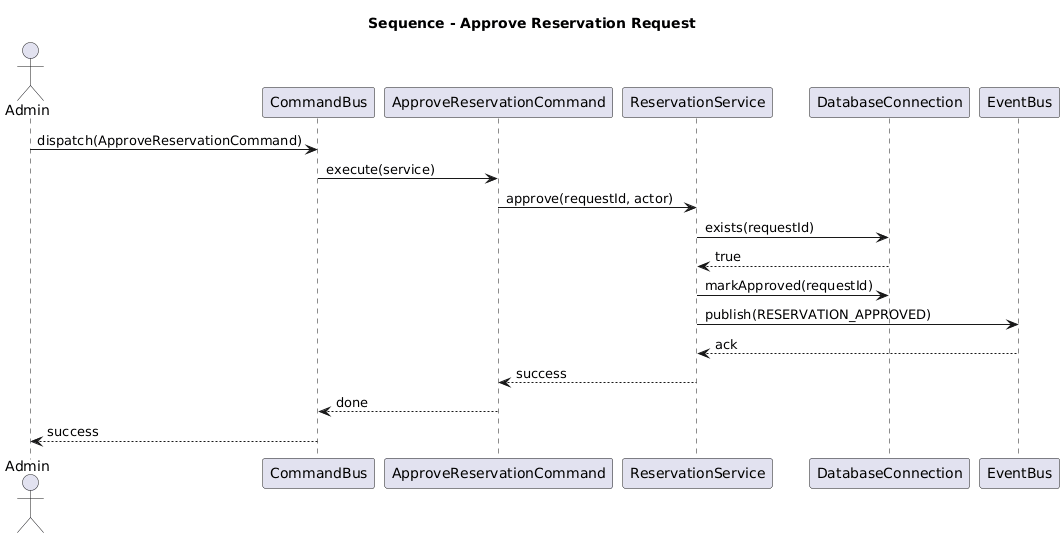

The diagram above was rendered by PlantUML. Its source (embedded in the PNG):
@startuml
title Sequence - Approve Reservation Request

actor Admin as admin
participant CommandBus
participant ApproveReservationCommand as ApproveCmd
participant ReservationService as Service
participant DatabaseConnection as DB
participant EventBus as Bus

admin -> CommandBus : dispatch(ApproveReservationCommand)
CommandBus -> ApproveCmd : execute(service)
ApproveCmd -> Service : approve(requestId, actor)

Service -> DB : exists(requestId)
DB --> Service : true
Service -> DB : markApproved(requestId)
Service -> Bus : publish(RESERVATION_APPROVED)
Bus --> Service : ack

Service --> ApproveCmd : success
ApproveCmd --> CommandBus : done
CommandBus --> admin : success
@enduml